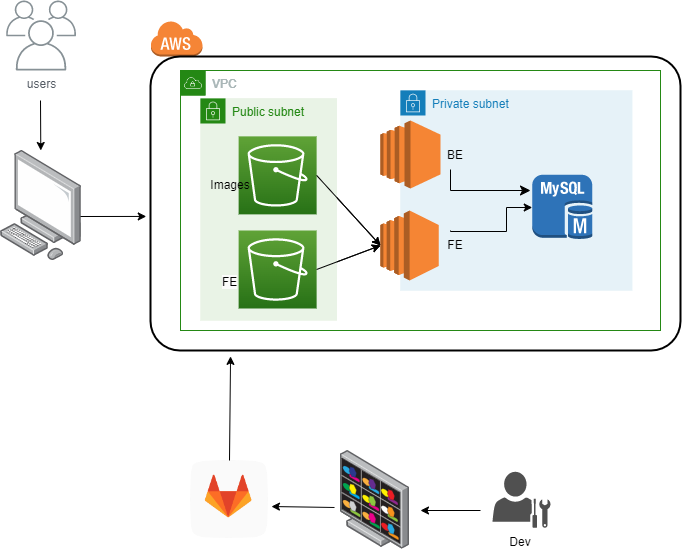

The diagram above was exported from draw.io. Its source (the exported page's mxGraphModel, read from the mxfile embedded in the PNG):
<mxGraphModel dx="880" dy="452" grid="1" gridSize="10" guides="1" tooltips="1" connect="1" arrows="1" fold="1" page="1" pageScale="1" pageWidth="827" pageHeight="1169" math="0" shadow="0">
  <root>
    <mxCell id="0" />
    <mxCell id="1" parent="0" />
    <mxCell id="Aw8DdV1Vxwb4DrA7ikhP-4" value="VPC" style="points=[[0,0],[0.25,0],[0.5,0],[0.75,0],[1,0],[1,0.25],[1,0.5],[1,0.75],[1,1],[0.75,1],[0.5,1],[0.25,1],[0,1],[0,0.75],[0,0.5],[0,0.25]];outlineConnect=0;gradientColor=none;html=1;whiteSpace=wrap;fontSize=12;fontStyle=0;container=1;pointerEvents=0;collapsible=0;recursiveResize=0;shape=mxgraph.aws4.group;grIcon=mxgraph.aws4.group_vpc;strokeColor=#248814;fillColor=none;verticalAlign=top;align=left;spacingLeft=30;fontColor=#AAB7B8;dashed=0;" parent="1" vertex="1">
      <mxGeometry x="290" y="80" width="480" height="260" as="geometry" />
    </mxCell>
    <mxCell id="Aw8DdV1Vxwb4DrA7ikhP-5" value="Private subnet" style="points=[[0,0],[0.25,0],[0.5,0],[0.75,0],[1,0],[1,0.25],[1,0.5],[1,0.75],[1,1],[0.75,1],[0.5,1],[0.25,1],[0,1],[0,0.75],[0,0.5],[0,0.25]];outlineConnect=0;gradientColor=none;html=1;whiteSpace=wrap;fontSize=12;fontStyle=0;container=1;pointerEvents=0;collapsible=0;recursiveResize=0;shape=mxgraph.aws4.group;grIcon=mxgraph.aws4.group_security_group;grStroke=0;strokeColor=#147EBA;fillColor=#E6F2F8;verticalAlign=top;align=left;spacingLeft=30;fontColor=#147EBA;dashed=0;" parent="Aw8DdV1Vxwb4DrA7ikhP-4" vertex="1">
      <mxGeometry x="220" y="20" width="231.75" height="200" as="geometry" />
    </mxCell>
    <mxCell id="Aw8DdV1Vxwb4DrA7ikhP-15" value="" style="outlineConnect=0;dashed=0;verticalLabelPosition=bottom;verticalAlign=top;align=center;html=1;shape=mxgraph.aws3.ec2;fillColor=#F58534;gradientColor=none;" parent="Aw8DdV1Vxwb4DrA7ikhP-5" vertex="1">
      <mxGeometry x="-20" y="30" width="60" height="68" as="geometry" />
    </mxCell>
    <mxCell id="Aw8DdV1Vxwb4DrA7ikhP-1" value="" style="outlineConnect=0;dashed=0;verticalLabelPosition=bottom;verticalAlign=top;align=center;html=1;shape=mxgraph.aws3.ec2;fillColor=#F58534;gradientColor=none;" parent="Aw8DdV1Vxwb4DrA7ikhP-5" vertex="1">
      <mxGeometry x="-20" y="120" width="58.25" height="70" as="geometry" />
    </mxCell>
    <mxCell id="Aw8DdV1Vxwb4DrA7ikhP-16" value="BE" style="text;html=1;strokeColor=none;fillColor=none;align=center;verticalAlign=middle;whiteSpace=wrap;rounded=0;" parent="Aw8DdV1Vxwb4DrA7ikhP-5" vertex="1">
      <mxGeometry x="30" y="50" width="50" height="29" as="geometry" />
    </mxCell>
    <mxCell id="Aw8DdV1Vxwb4DrA7ikhP-17" value="FE" style="text;html=1;strokeColor=none;fillColor=none;align=center;verticalAlign=middle;whiteSpace=wrap;rounded=0;" parent="Aw8DdV1Vxwb4DrA7ikhP-5" vertex="1">
      <mxGeometry x="30" y="140.5" width="50" height="29" as="geometry" />
    </mxCell>
    <mxCell id="Aw8DdV1Vxwb4DrA7ikhP-7" value="Public subnet" style="points=[[0,0],[0.25,0],[0.5,0],[0.75,0],[1,0],[1,0.25],[1,0.5],[1,0.75],[1,1],[0.75,1],[0.5,1],[0.25,1],[0,1],[0,0.75],[0,0.5],[0,0.25]];outlineConnect=0;gradientColor=none;html=1;whiteSpace=wrap;fontSize=12;fontStyle=0;container=1;pointerEvents=0;collapsible=0;recursiveResize=0;shape=mxgraph.aws4.group;grIcon=mxgraph.aws4.group_security_group;grStroke=0;strokeColor=#248814;fillColor=#E9F3E6;verticalAlign=top;align=left;spacingLeft=30;fontColor=#248814;dashed=0;" parent="Aw8DdV1Vxwb4DrA7ikhP-4" vertex="1">
      <mxGeometry x="20" y="27.88" width="136.38" height="222.12" as="geometry" />
    </mxCell>
    <mxCell id="Aw8DdV1Vxwb4DrA7ikhP-2" value="" style="sketch=0;points=[[0,0,0],[0.25,0,0],[0.5,0,0],[0.75,0,0],[1,0,0],[0,1,0],[0.25,1,0],[0.5,1,0],[0.75,1,0],[1,1,0],[0,0.25,0],[0,0.5,0],[0,0.75,0],[1,0.25,0],[1,0.5,0],[1,0.75,0]];outlineConnect=0;fontColor=#232F3E;gradientColor=#60A337;gradientDirection=north;fillColor=#277116;strokeColor=#ffffff;dashed=0;verticalLabelPosition=bottom;verticalAlign=top;align=center;html=1;fontSize=12;fontStyle=0;aspect=fixed;shape=mxgraph.aws4.resourceIcon;resIcon=mxgraph.aws4.s3;" parent="Aw8DdV1Vxwb4DrA7ikhP-7" vertex="1">
      <mxGeometry x="38.12" y="38" width="78" height="78" as="geometry" />
    </mxCell>
    <mxCell id="xsZmQobaLind8eSQ9Aug-1" value="" style="sketch=0;points=[[0,0,0],[0.25,0,0],[0.5,0,0],[0.75,0,0],[1,0,0],[0,1,0],[0.25,1,0],[0.5,1,0],[0.75,1,0],[1,1,0],[0,0.25,0],[0,0.5,0],[0,0.75,0],[1,0.25,0],[1,0.5,0],[1,0.75,0]];outlineConnect=0;fontColor=#232F3E;gradientColor=#60A337;gradientDirection=north;fillColor=#277116;strokeColor=#ffffff;dashed=0;verticalLabelPosition=bottom;verticalAlign=top;align=center;html=1;fontSize=12;fontStyle=0;aspect=fixed;shape=mxgraph.aws4.resourceIcon;resIcon=mxgraph.aws4.s3;" parent="Aw8DdV1Vxwb4DrA7ikhP-7" vertex="1">
      <mxGeometry x="38.120000000000005" y="132.12" width="78" height="78" as="geometry" />
    </mxCell>
    <mxCell id="xsZmQobaLind8eSQ9Aug-3" value="Images" style="text;html=1;strokeColor=none;fillColor=none;align=center;verticalAlign=middle;whiteSpace=wrap;rounded=0;" parent="Aw8DdV1Vxwb4DrA7ikhP-7" vertex="1">
      <mxGeometry y="72.12" width="60" height="30" as="geometry" />
    </mxCell>
    <mxCell id="Aw8DdV1Vxwb4DrA7ikhP-3" value="" style="outlineConnect=0;dashed=0;verticalLabelPosition=bottom;verticalAlign=top;align=center;html=1;shape=mxgraph.aws3.mysql_db_instance;fillColor=#2E73B8;gradientColor=none;" parent="Aw8DdV1Vxwb4DrA7ikhP-4" vertex="1">
      <mxGeometry x="351.75" y="104.25" width="60" height="64.5" as="geometry" />
    </mxCell>
    <mxCell id="Aw8DdV1Vxwb4DrA7ikhP-18" value="" style="endArrow=classic;html=1;rounded=0;entryX=0;entryY=0.5;entryDx=0;entryDy=0;entryPerimeter=0;exitX=1;exitY=0.5;exitDx=0;exitDy=0;exitPerimeter=0;" parent="Aw8DdV1Vxwb4DrA7ikhP-4" source="Aw8DdV1Vxwb4DrA7ikhP-2" target="Aw8DdV1Vxwb4DrA7ikhP-1" edge="1">
      <mxGeometry width="50" height="50" relative="1" as="geometry">
        <mxPoint x="140" y="175" as="sourcePoint" />
        <mxPoint x="190" y="140" as="targetPoint" />
      </mxGeometry>
    </mxCell>
    <mxCell id="Aw8DdV1Vxwb4DrA7ikhP-22" value="" style="edgeStyle=elbowEdgeStyle;elbow=horizontal;endArrow=classic;html=1;curved=0;rounded=0;endSize=8;startSize=8;" parent="Aw8DdV1Vxwb4DrA7ikhP-4" source="Aw8DdV1Vxwb4DrA7ikhP-16" edge="1">
      <mxGeometry width="50" height="50" relative="1" as="geometry">
        <mxPoint x="150" y="110" as="sourcePoint" />
        <mxPoint x="350" y="120" as="targetPoint" />
        <Array as="points">
          <mxPoint x="270" y="120" />
          <mxPoint x="290" y="130" />
          <mxPoint x="280" y="100" />
        </Array>
      </mxGeometry>
    </mxCell>
    <mxCell id="Aw8DdV1Vxwb4DrA7ikhP-24" style="edgeStyle=orthogonalEdgeStyle;rounded=0;orthogonalLoop=1;jettySize=auto;html=1;" parent="Aw8DdV1Vxwb4DrA7ikhP-4" target="Aw8DdV1Vxwb4DrA7ikhP-3" edge="1">
      <mxGeometry relative="1" as="geometry">
        <mxPoint x="270" y="160" as="sourcePoint" />
        <Array as="points">
          <mxPoint x="326" y="161" />
          <mxPoint x="326" y="137" />
        </Array>
      </mxGeometry>
    </mxCell>
    <mxCell id="xsZmQobaLind8eSQ9Aug-2" value="" style="endArrow=classic;html=1;rounded=0;exitX=1;exitY=0.5;exitDx=0;exitDy=0;exitPerimeter=0;entryX=0;entryY=0.5;entryDx=0;entryDy=0;entryPerimeter=0;" parent="Aw8DdV1Vxwb4DrA7ikhP-4" source="xsZmQobaLind8eSQ9Aug-1" target="Aw8DdV1Vxwb4DrA7ikhP-1" edge="1">
      <mxGeometry width="50" height="50" relative="1" as="geometry">
        <mxPoint x="100" y="180" as="sourcePoint" />
        <mxPoint x="150" y="130" as="targetPoint" />
      </mxGeometry>
    </mxCell>
    <mxCell id="Aw8DdV1Vxwb4DrA7ikhP-8" value="" style="image;points=[];aspect=fixed;html=1;align=center;shadow=0;dashed=0;image=img/lib/allied_telesis/computer_and_terminals/Personal_Computer.svg;" parent="1" vertex="1">
      <mxGeometry x="110" y="160" width="81.17" height="110" as="geometry" />
    </mxCell>
    <mxCell id="Aw8DdV1Vxwb4DrA7ikhP-14" value="" style="dashed=0;html=1;shape=mxgraph.aws3.cloud;fillColor=#F58536;gradientColor=none;dashed=0;" parent="1" vertex="1">
      <mxGeometry x="260" y="30" width="52" height="36" as="geometry" />
    </mxCell>
    <mxCell id="Aw8DdV1Vxwb4DrA7ikhP-13" value="|" style="rounded=1;arcSize=10;dashed=0;fillColor=none;gradientColor=none;strokeWidth=2;" parent="1" vertex="1">
      <mxGeometry x="260" y="66" width="530" height="294" as="geometry" />
    </mxCell>
    <mxCell id="Aw8DdV1Vxwb4DrA7ikhP-25" value="" style="endArrow=classic;html=1;rounded=0;exitX=0.986;exitY=0.6;exitDx=0;exitDy=0;exitPerimeter=0;entryX=-0.008;entryY=0.544;entryDx=0;entryDy=0;entryPerimeter=0;" parent="1" source="Aw8DdV1Vxwb4DrA7ikhP-8" target="Aw8DdV1Vxwb4DrA7ikhP-13" edge="1">
      <mxGeometry width="50" height="50" relative="1" as="geometry">
        <mxPoint x="390" y="260" as="sourcePoint" />
        <mxPoint x="440" y="210" as="targetPoint" />
      </mxGeometry>
    </mxCell>
    <mxCell id="Aw8DdV1Vxwb4DrA7ikhP-27" value="users" style="sketch=0;outlineConnect=0;gradientColor=none;fontColor=#545B64;strokeColor=none;fillColor=#879196;dashed=0;verticalLabelPosition=bottom;verticalAlign=top;align=center;html=1;fontSize=12;fontStyle=0;aspect=fixed;shape=mxgraph.aws4.illustration_users;pointerEvents=1" parent="1" vertex="1">
      <mxGeometry x="115.58" y="10" width="70" height="70" as="geometry" />
    </mxCell>
    <mxCell id="Aw8DdV1Vxwb4DrA7ikhP-28" value="" style="endArrow=classic;html=1;rounded=0;" parent="1" target="Aw8DdV1Vxwb4DrA7ikhP-8" edge="1">
      <mxGeometry width="50" height="50" relative="1" as="geometry">
        <mxPoint x="150" y="110" as="sourcePoint" />
        <mxPoint x="440" y="210" as="targetPoint" />
      </mxGeometry>
    </mxCell>
    <mxCell id="Aw8DdV1Vxwb4DrA7ikhP-29" value="" style="image;points=[];aspect=fixed;html=1;align=center;shadow=0;dashed=0;image=img/lib/allied_telesis/security/DVS_Surveillance_Monitor.svg;" parent="1" vertex="1">
      <mxGeometry x="450" y="460" width="69" height="98.57" as="geometry" />
    </mxCell>
    <mxCell id="Aw8DdV1Vxwb4DrA7ikhP-32" value="" style="sketch=0;pointerEvents=1;shadow=0;dashed=0;html=1;strokeColor=none;fillColor=#505050;labelPosition=center;verticalLabelPosition=bottom;verticalAlign=top;outlineConnect=0;align=center;shape=mxgraph.office.users.administrator;" parent="1" vertex="1">
      <mxGeometry x="602" y="481.28" width="58" height="56" as="geometry" />
    </mxCell>
    <mxCell id="Aw8DdV1Vxwb4DrA7ikhP-33" value="Dev" style="text;html=1;strokeColor=none;fillColor=none;align=center;verticalAlign=middle;whiteSpace=wrap;rounded=0;" parent="1" vertex="1">
      <mxGeometry x="600" y="537.28" width="60" height="30" as="geometry" />
    </mxCell>
    <mxCell id="Aw8DdV1Vxwb4DrA7ikhP-34" value="" style="endArrow=classic;html=1;rounded=0;" parent="1" edge="1">
      <mxGeometry width="50" height="50" relative="1" as="geometry">
        <mxPoint x="590" y="520" as="sourcePoint" />
        <mxPoint x="530" y="520" as="targetPoint" />
      </mxGeometry>
    </mxCell>
    <mxCell id="Aw8DdV1Vxwb4DrA7ikhP-35" value="" style="shape=image;html=1;verticalAlign=top;verticalLabelPosition=bottom;labelBackgroundColor=#ffffff;imageAspect=0;aspect=fixed;image=https://cdn4.iconfinder.com/data/icons/socialcones/508/Gitlab-128.png" parent="1" vertex="1">
      <mxGeometry x="300" y="470" width="78" height="78" as="geometry" />
    </mxCell>
    <mxCell id="Aw8DdV1Vxwb4DrA7ikhP-36" value="" style="endArrow=classic;html=1;rounded=0;exitX=-0.087;exitY=0.578;exitDx=0;exitDy=0;exitPerimeter=0;entryX=1.038;entryY=0.59;entryDx=0;entryDy=0;entryPerimeter=0;" parent="1" source="Aw8DdV1Vxwb4DrA7ikhP-29" target="Aw8DdV1Vxwb4DrA7ikhP-35" edge="1">
      <mxGeometry width="50" height="50" relative="1" as="geometry">
        <mxPoint x="380" y="380" as="sourcePoint" />
        <mxPoint x="430" y="330" as="targetPoint" />
      </mxGeometry>
    </mxCell>
    <mxCell id="Aw8DdV1Vxwb4DrA7ikhP-37" value="" style="endArrow=classic;html=1;rounded=0;exitX=0.5;exitY=0;exitDx=0;exitDy=0;entryX=0.151;entryY=1.02;entryDx=0;entryDy=0;entryPerimeter=0;" parent="1" source="Aw8DdV1Vxwb4DrA7ikhP-35" target="Aw8DdV1Vxwb4DrA7ikhP-13" edge="1">
      <mxGeometry width="50" height="50" relative="1" as="geometry">
        <mxPoint x="380" y="380" as="sourcePoint" />
        <mxPoint x="430" y="330" as="targetPoint" />
      </mxGeometry>
    </mxCell>
    <mxCell id="xsZmQobaLind8eSQ9Aug-4" value="VPC" style="points=[[0,0],[0.25,0],[0.5,0],[0.75,0],[1,0],[1,0.25],[1,0.5],[1,0.75],[1,1],[0.75,1],[0.5,1],[0.25,1],[0,1],[0,0.75],[0,0.5],[0,0.25]];outlineConnect=0;gradientColor=none;html=1;whiteSpace=wrap;fontSize=12;fontStyle=0;container=1;pointerEvents=0;collapsible=0;recursiveResize=0;shape=mxgraph.aws4.group;grIcon=mxgraph.aws4.group_vpc;strokeColor=#248814;fillColor=none;verticalAlign=top;align=left;spacingLeft=30;fontColor=#AAB7B8;dashed=0;" parent="1" vertex="1">
      <mxGeometry x="290" y="80" width="480" height="260" as="geometry" />
    </mxCell>
    <mxCell id="xsZmQobaLind8eSQ9Aug-5" value="Private subnet" style="points=[[0,0],[0.25,0],[0.5,0],[0.75,0],[1,0],[1,0.25],[1,0.5],[1,0.75],[1,1],[0.75,1],[0.5,1],[0.25,1],[0,1],[0,0.75],[0,0.5],[0,0.25]];outlineConnect=0;gradientColor=none;html=1;whiteSpace=wrap;fontSize=12;fontStyle=0;container=1;pointerEvents=0;collapsible=0;recursiveResize=0;shape=mxgraph.aws4.group;grIcon=mxgraph.aws4.group_security_group;grStroke=0;strokeColor=#147EBA;fillColor=#E6F2F8;verticalAlign=top;align=left;spacingLeft=30;fontColor=#147EBA;dashed=0;" parent="xsZmQobaLind8eSQ9Aug-4" vertex="1">
      <mxGeometry x="220" y="20" width="231.75" height="200" as="geometry" />
    </mxCell>
    <mxCell id="xsZmQobaLind8eSQ9Aug-6" value="" style="outlineConnect=0;dashed=0;verticalLabelPosition=bottom;verticalAlign=top;align=center;html=1;shape=mxgraph.aws3.ec2;fillColor=#F58534;gradientColor=none;" parent="xsZmQobaLind8eSQ9Aug-5" vertex="1">
      <mxGeometry x="-20" y="30" width="60" height="68" as="geometry" />
    </mxCell>
    <mxCell id="xsZmQobaLind8eSQ9Aug-7" value="" style="outlineConnect=0;dashed=0;verticalLabelPosition=bottom;verticalAlign=top;align=center;html=1;shape=mxgraph.aws3.ec2;fillColor=#F58534;gradientColor=none;" parent="xsZmQobaLind8eSQ9Aug-5" vertex="1">
      <mxGeometry x="-20" y="120" width="58.25" height="70" as="geometry" />
    </mxCell>
    <mxCell id="xsZmQobaLind8eSQ9Aug-8" value="BE" style="text;html=1;strokeColor=none;fillColor=none;align=center;verticalAlign=middle;whiteSpace=wrap;rounded=0;" parent="xsZmQobaLind8eSQ9Aug-5" vertex="1">
      <mxGeometry x="30" y="50" width="50" height="29" as="geometry" />
    </mxCell>
    <mxCell id="xsZmQobaLind8eSQ9Aug-9" value="FE" style="text;html=1;strokeColor=none;fillColor=none;align=center;verticalAlign=middle;whiteSpace=wrap;rounded=0;" parent="xsZmQobaLind8eSQ9Aug-5" vertex="1">
      <mxGeometry x="30" y="140.5" width="50" height="29" as="geometry" />
    </mxCell>
    <mxCell id="xsZmQobaLind8eSQ9Aug-10" value="Public subnet" style="points=[[0,0],[0.25,0],[0.5,0],[0.75,0],[1,0],[1,0.25],[1,0.5],[1,0.75],[1,1],[0.75,1],[0.5,1],[0.25,1],[0,1],[0,0.75],[0,0.5],[0,0.25]];outlineConnect=0;gradientColor=none;html=1;whiteSpace=wrap;fontSize=12;fontStyle=0;container=1;pointerEvents=0;collapsible=0;recursiveResize=0;shape=mxgraph.aws4.group;grIcon=mxgraph.aws4.group_security_group;grStroke=0;strokeColor=#248814;fillColor=#E9F3E6;verticalAlign=top;align=left;spacingLeft=30;fontColor=#248814;dashed=0;" parent="xsZmQobaLind8eSQ9Aug-4" vertex="1">
      <mxGeometry x="20" y="27.88" width="136.38" height="222.12" as="geometry" />
    </mxCell>
    <mxCell id="xsZmQobaLind8eSQ9Aug-11" value="" style="sketch=0;points=[[0,0,0],[0.25,0,0],[0.5,0,0],[0.75,0,0],[1,0,0],[0,1,0],[0.25,1,0],[0.5,1,0],[0.75,1,0],[1,1,0],[0,0.25,0],[0,0.5,0],[0,0.75,0],[1,0.25,0],[1,0.5,0],[1,0.75,0]];outlineConnect=0;fontColor=#232F3E;gradientColor=#60A337;gradientDirection=north;fillColor=#277116;strokeColor=#ffffff;dashed=0;verticalLabelPosition=bottom;verticalAlign=top;align=center;html=1;fontSize=12;fontStyle=0;aspect=fixed;shape=mxgraph.aws4.resourceIcon;resIcon=mxgraph.aws4.s3;" parent="xsZmQobaLind8eSQ9Aug-10" vertex="1">
      <mxGeometry x="38.12" y="38" width="78" height="78" as="geometry" />
    </mxCell>
    <mxCell id="xsZmQobaLind8eSQ9Aug-12" value="" style="sketch=0;points=[[0,0,0],[0.25,0,0],[0.5,0,0],[0.75,0,0],[1,0,0],[0,1,0],[0.25,1,0],[0.5,1,0],[0.75,1,0],[1,1,0],[0,0.25,0],[0,0.5,0],[0,0.75,0],[1,0.25,0],[1,0.5,0],[1,0.75,0]];outlineConnect=0;fontColor=#232F3E;gradientColor=#60A337;gradientDirection=north;fillColor=#277116;strokeColor=#ffffff;dashed=0;verticalLabelPosition=bottom;verticalAlign=top;align=center;html=1;fontSize=12;fontStyle=0;aspect=fixed;shape=mxgraph.aws4.resourceIcon;resIcon=mxgraph.aws4.s3;" parent="xsZmQobaLind8eSQ9Aug-10" vertex="1">
      <mxGeometry x="38.120000000000005" y="132.12" width="78" height="78" as="geometry" />
    </mxCell>
    <mxCell id="xsZmQobaLind8eSQ9Aug-19" value="&lt;span style=&quot;color: rgb(0, 0, 0); font-family: Helvetica; font-size: 12px; font-style: normal; font-variant-ligatures: normal; font-variant-caps: normal; font-weight: 400; letter-spacing: normal; orphans: 2; text-align: center; text-indent: 0px; text-transform: none; widows: 2; word-spacing: 0px; -webkit-text-stroke-width: 0px; background-color: rgb(251, 251, 251); text-decoration-thickness: initial; text-decoration-style: initial; text-decoration-color: initial; float: none; display: inline !important;&quot;&gt;FE&lt;/span&gt;" style="text;whiteSpace=wrap;html=1;" parent="xsZmQobaLind8eSQ9Aug-10" vertex="1">
      <mxGeometry x="20" y="170.12" width="70" height="40" as="geometry" />
    </mxCell>
    <mxCell id="xsZmQobaLind8eSQ9Aug-13" value="Images" style="text;html=1;strokeColor=none;fillColor=none;align=center;verticalAlign=middle;whiteSpace=wrap;rounded=0;" parent="xsZmQobaLind8eSQ9Aug-10" vertex="1">
      <mxGeometry y="72.12" width="60" height="30" as="geometry" />
    </mxCell>
    <mxCell id="xsZmQobaLind8eSQ9Aug-14" value="" style="outlineConnect=0;dashed=0;verticalLabelPosition=bottom;verticalAlign=top;align=center;html=1;shape=mxgraph.aws3.mysql_db_instance;fillColor=#2E73B8;gradientColor=none;" parent="xsZmQobaLind8eSQ9Aug-4" vertex="1">
      <mxGeometry x="351.75" y="104.25" width="60" height="64.5" as="geometry" />
    </mxCell>
    <mxCell id="xsZmQobaLind8eSQ9Aug-15" value="" style="endArrow=classic;html=1;rounded=0;entryX=0;entryY=0.5;entryDx=0;entryDy=0;entryPerimeter=0;exitX=1;exitY=0.5;exitDx=0;exitDy=0;exitPerimeter=0;" parent="xsZmQobaLind8eSQ9Aug-4" source="xsZmQobaLind8eSQ9Aug-11" target="xsZmQobaLind8eSQ9Aug-7" edge="1">
      <mxGeometry width="50" height="50" relative="1" as="geometry">
        <mxPoint x="140" y="175" as="sourcePoint" />
        <mxPoint x="190" y="140" as="targetPoint" />
      </mxGeometry>
    </mxCell>
    <mxCell id="xsZmQobaLind8eSQ9Aug-16" value="" style="edgeStyle=elbowEdgeStyle;elbow=horizontal;endArrow=classic;html=1;curved=0;rounded=0;endSize=8;startSize=8;" parent="xsZmQobaLind8eSQ9Aug-4" source="xsZmQobaLind8eSQ9Aug-8" edge="1">
      <mxGeometry width="50" height="50" relative="1" as="geometry">
        <mxPoint x="150" y="110" as="sourcePoint" />
        <mxPoint x="350" y="120" as="targetPoint" />
        <Array as="points">
          <mxPoint x="270" y="120" />
          <mxPoint x="290" y="130" />
          <mxPoint x="280" y="100" />
        </Array>
      </mxGeometry>
    </mxCell>
    <mxCell id="xsZmQobaLind8eSQ9Aug-17" style="edgeStyle=orthogonalEdgeStyle;rounded=0;orthogonalLoop=1;jettySize=auto;html=1;" parent="xsZmQobaLind8eSQ9Aug-4" target="xsZmQobaLind8eSQ9Aug-14" edge="1">
      <mxGeometry relative="1" as="geometry">
        <mxPoint x="270" y="160" as="sourcePoint" />
        <Array as="points">
          <mxPoint x="326" y="161" />
          <mxPoint x="326" y="137" />
        </Array>
      </mxGeometry>
    </mxCell>
    <mxCell id="xsZmQobaLind8eSQ9Aug-18" value="" style="endArrow=classic;html=1;rounded=0;exitX=1;exitY=0.5;exitDx=0;exitDy=0;exitPerimeter=0;entryX=0;entryY=0.5;entryDx=0;entryDy=0;entryPerimeter=0;" parent="xsZmQobaLind8eSQ9Aug-4" source="xsZmQobaLind8eSQ9Aug-12" target="xsZmQobaLind8eSQ9Aug-7" edge="1">
      <mxGeometry width="50" height="50" relative="1" as="geometry">
        <mxPoint x="100" y="180" as="sourcePoint" />
        <mxPoint x="150" y="130" as="targetPoint" />
      </mxGeometry>
    </mxCell>
  </root>
</mxGraphModel>